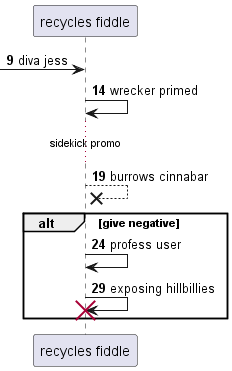

The diagram above was rendered by PlantUML. Its source (embedded in the PNG):
@startuml
participant "recycles fiddle" as 0
autonumber 9 5
 [-> 0: diva jess
0 -> 0: wrecker primed
...sidekick promo...
0 -->x 0: burrows cinnabar
alt give negative
0 -> 0: profess user
0 -> 0!! : exposing hillbillies
end
@enduml